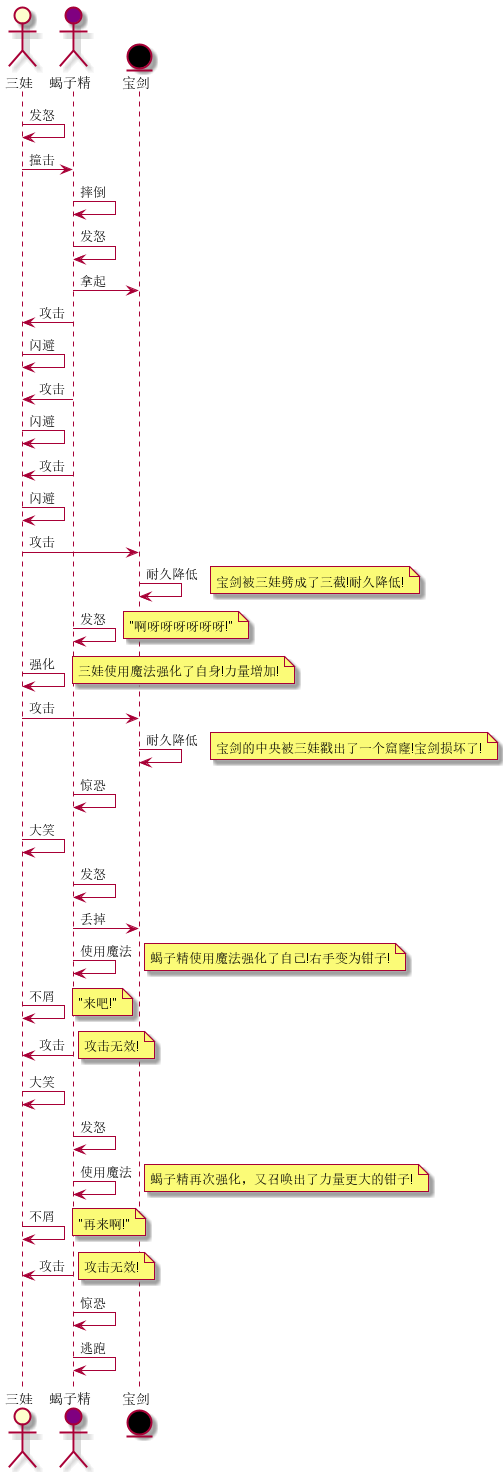

The diagram above was rendered by PlantUML. Its source (embedded in the PNG):
@startuml
actor       三娃   as Cucumis 
actor       蝎子精    as Monster   #Purple 
entity      宝剑  as Sword #Black

Cucumis -> Cucumis:发怒

Cucumis -> Monster:撞击

Monster -> Monster:摔倒

Monster -> Monster:发怒

Monster ->Sword:拿起

Monster -> Cucumis:攻击

Cucumis -> Cucumis:闪避

Monster -> Cucumis:攻击

Cucumis -> Cucumis:闪避

Monster -> Cucumis:攻击

Cucumis -> Cucumis:闪避

Cucumis -> Sword:攻击

Sword -> Sword:耐久降低
note right
宝剑被三娃劈成了三截!耐久降低!
end note

Monster -> Monster:发怒
note right
"啊呀呀呀呀呀呀!"
end note

Cucumis -> Cucumis:强化
note right
三娃使用魔法强化了自身!力量增加!
end note
Cucumis -> Sword:攻击

Sword -> Sword:耐久降低
note right
宝剑的中央被三娃戳出了一个窟窿!宝剑损坏了!
end note

Monster -> Monster:惊恐

Cucumis -> Cucumis:大笑

Monster ->Monster:发怒

Monster -> Sword:丢掉

Monster ->Monster:使用魔法

note right
蝎子精使用魔法强化了自己!右手变为钳子!
end note

Cucumis ->Cucumis:不屑
note right
"来吧!"
end note

Monster ->Cucumis:攻击

note right
攻击无效!
end note

Cucumis -> Cucumis: 大笑
Monster -> Monster:发怒
Monster ->Monster:使用魔法

note right
蝎子精再次强化，又召唤出了力量更大的钳子!
end note

Cucumis ->Cucumis:不屑
note right
"再来啊!"
end note

Monster ->Cucumis:攻击

note right
攻击无效!
end note

Monster ->Monster:惊恐
Monster ->Monster:逃跑
@enduml